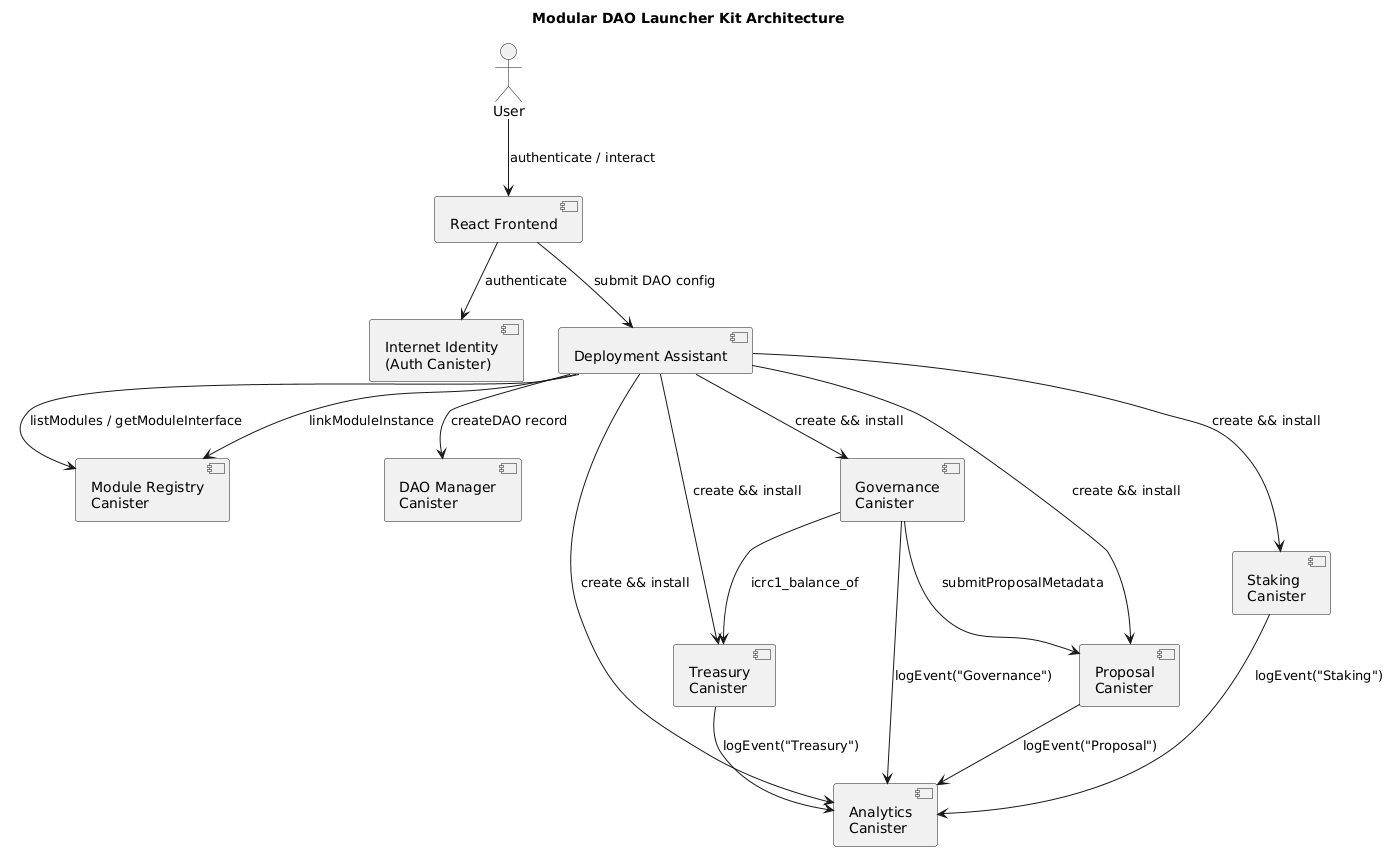

The diagram above was rendered by PlantUML. Its source (embedded in the PNG):
@startuml
title Modular DAO Launcher Kit Architecture

actor User
component "React Frontend" as FE
component "Internet Identity\n(Auth Canister)" as II
component "Deployment Assistant" as DA
component "Module Registry\nCanister" as MR
component "DAO Manager\nCanister" as DM
component "Governance\nCanister" as GOV
component "Treasury\nCanister" as TR
component "Staking\nCanister" as ST
component "Proposal\nCanister" as PR
component "Analytics\nCanister" as AN

User --> FE : authenticate / interact
FE --> II : authenticate
FE --> DA : submit DAO config
DA --> MR : listModules / getModuleInterface
DA --> GOV : create && install
DA --> TR : create && install
DA --> ST : create && install
DA --> PR : create && install
DA --> AN : create && install
DA --> MR : linkModuleInstance
DA --> DM : createDAO record

GOV --> TR : icrc1_balance_of
GOV --> PR : submitProposalMetadata
GOV --> AN : logEvent("Governance")
TR --> AN : logEvent("Treasury")
ST --> AN : logEvent("Staking")
PR --> AN : logEvent("Proposal")
@enduml